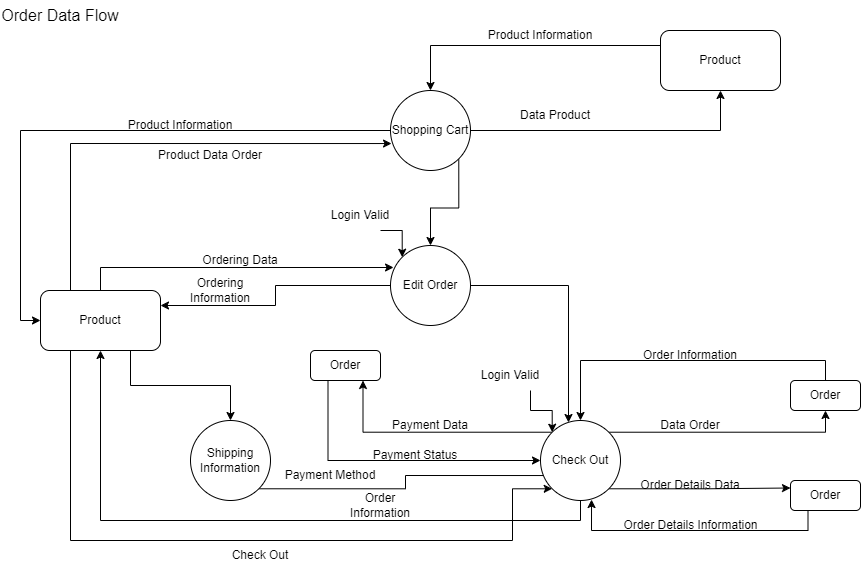

The diagram above was exported from draw.io. Its source (the exported page's mxGraphModel, read from the mxfile embedded in the PNG):
<mxGraphModel dx="1434" dy="782" grid="0" gridSize="10" guides="1" tooltips="1" connect="1" arrows="1" fold="1" page="1" pageScale="1" pageWidth="1400" pageHeight="850" background="#FFFFFF" math="0" shadow="0">
  <root>
    <mxCell id="0" />
    <mxCell id="1" parent="0" />
    <mxCell id="Tcnb8PcQ8rqOU-qE9Lv9-5" style="edgeStyle=orthogonalEdgeStyle;rounded=0;orthogonalLoop=1;jettySize=auto;html=1;exitX=1;exitY=0.5;exitDx=0;exitDy=0;entryX=0.5;entryY=1;entryDx=0;entryDy=0;" edge="1" parent="1" source="Tcnb8PcQ8rqOU-qE9Lv9-1" target="Tcnb8PcQ8rqOU-qE9Lv9-2">
      <mxGeometry relative="1" as="geometry" />
    </mxCell>
    <mxCell id="Tcnb8PcQ8rqOU-qE9Lv9-9" style="edgeStyle=orthogonalEdgeStyle;rounded=0;orthogonalLoop=1;jettySize=auto;html=1;exitX=0;exitY=0.5;exitDx=0;exitDy=0;entryX=0;entryY=0.5;entryDx=0;entryDy=0;" edge="1" parent="1" source="Tcnb8PcQ8rqOU-qE9Lv9-1" target="Tcnb8PcQ8rqOU-qE9Lv9-8">
      <mxGeometry relative="1" as="geometry" />
    </mxCell>
    <mxCell id="Tcnb8PcQ8rqOU-qE9Lv9-33" style="edgeStyle=orthogonalEdgeStyle;rounded=0;orthogonalLoop=1;jettySize=auto;html=1;exitX=1;exitY=1;exitDx=0;exitDy=0;entryX=0.5;entryY=0;entryDx=0;entryDy=0;" edge="1" parent="1" source="Tcnb8PcQ8rqOU-qE9Lv9-1" target="Tcnb8PcQ8rqOU-qE9Lv9-13">
      <mxGeometry relative="1" as="geometry" />
    </mxCell>
    <mxCell id="Tcnb8PcQ8rqOU-qE9Lv9-1" value="Shopping Cart" style="ellipse;whiteSpace=wrap;html=1;aspect=fixed;" vertex="1" parent="1">
      <mxGeometry x="610" y="200" width="80" height="80" as="geometry" />
    </mxCell>
    <mxCell id="Tcnb8PcQ8rqOU-qE9Lv9-3" style="edgeStyle=orthogonalEdgeStyle;rounded=0;orthogonalLoop=1;jettySize=auto;html=1;exitX=0;exitY=0.25;exitDx=0;exitDy=0;entryX=0.5;entryY=0;entryDx=0;entryDy=0;" edge="1" parent="1" source="Tcnb8PcQ8rqOU-qE9Lv9-2" target="Tcnb8PcQ8rqOU-qE9Lv9-1">
      <mxGeometry relative="1" as="geometry" />
    </mxCell>
    <mxCell id="Tcnb8PcQ8rqOU-qE9Lv9-2" value="Product" style="rounded=1;whiteSpace=wrap;html=1;" vertex="1" parent="1">
      <mxGeometry x="880" y="140" width="120" height="60" as="geometry" />
    </mxCell>
    <mxCell id="Tcnb8PcQ8rqOU-qE9Lv9-4" value="Product Information" style="text;html=1;strokeColor=none;fillColor=none;align=center;verticalAlign=middle;whiteSpace=wrap;rounded=0;" vertex="1" parent="1">
      <mxGeometry x="700" y="130" width="120" height="30" as="geometry" />
    </mxCell>
    <mxCell id="Tcnb8PcQ8rqOU-qE9Lv9-6" value="Data Product" style="text;html=1;strokeColor=none;fillColor=none;align=center;verticalAlign=middle;whiteSpace=wrap;rounded=0;" vertex="1" parent="1">
      <mxGeometry x="730" y="210" width="90" height="30" as="geometry" />
    </mxCell>
    <mxCell id="Tcnb8PcQ8rqOU-qE9Lv9-11" style="edgeStyle=orthogonalEdgeStyle;rounded=0;orthogonalLoop=1;jettySize=auto;html=1;exitX=0.25;exitY=0;exitDx=0;exitDy=0;entryX=0.013;entryY=0.663;entryDx=0;entryDy=0;entryPerimeter=0;" edge="1" parent="1" source="Tcnb8PcQ8rqOU-qE9Lv9-8" target="Tcnb8PcQ8rqOU-qE9Lv9-1">
      <mxGeometry relative="1" as="geometry" />
    </mxCell>
    <mxCell id="Tcnb8PcQ8rqOU-qE9Lv9-14" style="edgeStyle=orthogonalEdgeStyle;rounded=0;orthogonalLoop=1;jettySize=auto;html=1;exitX=0.5;exitY=0;exitDx=0;exitDy=0;entryX=0.038;entryY=0.275;entryDx=0;entryDy=0;entryPerimeter=0;" edge="1" parent="1" source="Tcnb8PcQ8rqOU-qE9Lv9-8" target="Tcnb8PcQ8rqOU-qE9Lv9-13">
      <mxGeometry relative="1" as="geometry" />
    </mxCell>
    <mxCell id="Tcnb8PcQ8rqOU-qE9Lv9-20" style="edgeStyle=orthogonalEdgeStyle;rounded=0;orthogonalLoop=1;jettySize=auto;html=1;exitX=0.75;exitY=1;exitDx=0;exitDy=0;entryX=0.5;entryY=0;entryDx=0;entryDy=0;" edge="1" parent="1" source="Tcnb8PcQ8rqOU-qE9Lv9-8" target="Tcnb8PcQ8rqOU-qE9Lv9-19">
      <mxGeometry relative="1" as="geometry" />
    </mxCell>
    <mxCell id="Tcnb8PcQ8rqOU-qE9Lv9-26" style="edgeStyle=orthogonalEdgeStyle;rounded=0;orthogonalLoop=1;jettySize=auto;html=1;exitX=0.25;exitY=1;exitDx=0;exitDy=0;entryX=0;entryY=1;entryDx=0;entryDy=0;" edge="1" parent="1" source="Tcnb8PcQ8rqOU-qE9Lv9-8" target="Tcnb8PcQ8rqOU-qE9Lv9-21">
      <mxGeometry relative="1" as="geometry">
        <Array as="points">
          <mxPoint x="290" y="650" />
          <mxPoint x="732" y="650" />
        </Array>
      </mxGeometry>
    </mxCell>
    <mxCell id="Tcnb8PcQ8rqOU-qE9Lv9-8" value="Product" style="rounded=1;whiteSpace=wrap;html=1;" vertex="1" parent="1">
      <mxGeometry x="260" y="400" width="120" height="60" as="geometry" />
    </mxCell>
    <mxCell id="Tcnb8PcQ8rqOU-qE9Lv9-10" value="Product Information" style="text;html=1;strokeColor=none;fillColor=none;align=center;verticalAlign=middle;whiteSpace=wrap;rounded=0;" vertex="1" parent="1">
      <mxGeometry x="340" y="220" width="120" height="30" as="geometry" />
    </mxCell>
    <mxCell id="Tcnb8PcQ8rqOU-qE9Lv9-12" value="Product Data Order" style="text;html=1;strokeColor=none;fillColor=none;align=center;verticalAlign=middle;whiteSpace=wrap;rounded=0;" vertex="1" parent="1">
      <mxGeometry x="370" y="250" width="120" height="30" as="geometry" />
    </mxCell>
    <mxCell id="Tcnb8PcQ8rqOU-qE9Lv9-15" style="edgeStyle=orthogonalEdgeStyle;rounded=0;orthogonalLoop=1;jettySize=auto;html=1;exitX=0;exitY=0.5;exitDx=0;exitDy=0;entryX=1;entryY=0.25;entryDx=0;entryDy=0;" edge="1" parent="1" source="Tcnb8PcQ8rqOU-qE9Lv9-13" target="Tcnb8PcQ8rqOU-qE9Lv9-8">
      <mxGeometry relative="1" as="geometry" />
    </mxCell>
    <mxCell id="Tcnb8PcQ8rqOU-qE9Lv9-34" style="edgeStyle=orthogonalEdgeStyle;rounded=0;orthogonalLoop=1;jettySize=auto;html=1;exitX=1;exitY=0.5;exitDx=0;exitDy=0;entryX=0.35;entryY=0.025;entryDx=0;entryDy=0;entryPerimeter=0;" edge="1" parent="1" source="Tcnb8PcQ8rqOU-qE9Lv9-13" target="Tcnb8PcQ8rqOU-qE9Lv9-21">
      <mxGeometry relative="1" as="geometry" />
    </mxCell>
    <mxCell id="Tcnb8PcQ8rqOU-qE9Lv9-13" value="Edit Order" style="ellipse;whiteSpace=wrap;html=1;aspect=fixed;" vertex="1" parent="1">
      <mxGeometry x="610" y="355" width="80" height="80" as="geometry" />
    </mxCell>
    <mxCell id="Tcnb8PcQ8rqOU-qE9Lv9-16" value="Ordering Data" style="text;html=1;strokeColor=none;fillColor=none;align=center;verticalAlign=middle;whiteSpace=wrap;rounded=0;" vertex="1" parent="1">
      <mxGeometry x="420" y="355" width="80" height="30" as="geometry" />
    </mxCell>
    <mxCell id="Tcnb8PcQ8rqOU-qE9Lv9-17" value="Ordering Information" style="text;html=1;strokeColor=none;fillColor=none;align=center;verticalAlign=middle;whiteSpace=wrap;rounded=0;" vertex="1" parent="1">
      <mxGeometry x="410" y="385" width="60" height="30" as="geometry" />
    </mxCell>
    <mxCell id="Tcnb8PcQ8rqOU-qE9Lv9-23" style="edgeStyle=orthogonalEdgeStyle;rounded=0;orthogonalLoop=1;jettySize=auto;html=1;exitX=0.25;exitY=1;exitDx=0;exitDy=0;entryX=0;entryY=0.5;entryDx=0;entryDy=0;" edge="1" parent="1" source="Tcnb8PcQ8rqOU-qE9Lv9-18" target="Tcnb8PcQ8rqOU-qE9Lv9-21">
      <mxGeometry relative="1" as="geometry" />
    </mxCell>
    <mxCell id="Tcnb8PcQ8rqOU-qE9Lv9-18" value="Order" style="rounded=1;whiteSpace=wrap;html=1;" vertex="1" parent="1">
      <mxGeometry x="530" y="460" width="70" height="30" as="geometry" />
    </mxCell>
    <mxCell id="Tcnb8PcQ8rqOU-qE9Lv9-30" style="edgeStyle=orthogonalEdgeStyle;rounded=0;orthogonalLoop=1;jettySize=auto;html=1;exitX=1;exitY=1;exitDx=0;exitDy=0;entryX=0.05;entryY=0.688;entryDx=0;entryDy=0;entryPerimeter=0;endArrow=none;endFill=0;" edge="1" parent="1" source="Tcnb8PcQ8rqOU-qE9Lv9-19" target="Tcnb8PcQ8rqOU-qE9Lv9-21">
      <mxGeometry relative="1" as="geometry" />
    </mxCell>
    <mxCell id="Tcnb8PcQ8rqOU-qE9Lv9-19" value="Shipping Information" style="ellipse;whiteSpace=wrap;html=1;aspect=fixed;" vertex="1" parent="1">
      <mxGeometry x="410" y="530" width="80" height="80" as="geometry" />
    </mxCell>
    <mxCell id="Tcnb8PcQ8rqOU-qE9Lv9-22" style="edgeStyle=orthogonalEdgeStyle;rounded=0;orthogonalLoop=1;jettySize=auto;html=1;exitX=0;exitY=0;exitDx=0;exitDy=0;entryX=0.75;entryY=1;entryDx=0;entryDy=0;" edge="1" parent="1" source="Tcnb8PcQ8rqOU-qE9Lv9-21" target="Tcnb8PcQ8rqOU-qE9Lv9-18">
      <mxGeometry relative="1" as="geometry" />
    </mxCell>
    <mxCell id="Tcnb8PcQ8rqOU-qE9Lv9-24" style="edgeStyle=orthogonalEdgeStyle;rounded=0;orthogonalLoop=1;jettySize=auto;html=1;exitX=0.5;exitY=1;exitDx=0;exitDy=0;entryX=0.5;entryY=1;entryDx=0;entryDy=0;" edge="1" parent="1" source="Tcnb8PcQ8rqOU-qE9Lv9-21" target="Tcnb8PcQ8rqOU-qE9Lv9-8">
      <mxGeometry relative="1" as="geometry" />
    </mxCell>
    <mxCell id="Tcnb8PcQ8rqOU-qE9Lv9-39" style="edgeStyle=orthogonalEdgeStyle;rounded=0;orthogonalLoop=1;jettySize=auto;html=1;exitX=1;exitY=0;exitDx=0;exitDy=0;entryX=0.5;entryY=1;entryDx=0;entryDy=0;" edge="1" parent="1" source="Tcnb8PcQ8rqOU-qE9Lv9-21" target="Tcnb8PcQ8rqOU-qE9Lv9-35">
      <mxGeometry relative="1" as="geometry" />
    </mxCell>
    <mxCell id="Tcnb8PcQ8rqOU-qE9Lv9-43" style="edgeStyle=orthogonalEdgeStyle;rounded=0;orthogonalLoop=1;jettySize=auto;html=1;exitX=1;exitY=1;exitDx=0;exitDy=0;entryX=0;entryY=0.25;entryDx=0;entryDy=0;" edge="1" parent="1" source="Tcnb8PcQ8rqOU-qE9Lv9-21" target="Tcnb8PcQ8rqOU-qE9Lv9-36">
      <mxGeometry relative="1" as="geometry" />
    </mxCell>
    <mxCell id="Tcnb8PcQ8rqOU-qE9Lv9-21" value="Check Out" style="ellipse;whiteSpace=wrap;html=1;aspect=fixed;" vertex="1" parent="1">
      <mxGeometry x="760" y="530" width="80" height="80" as="geometry" />
    </mxCell>
    <mxCell id="Tcnb8PcQ8rqOU-qE9Lv9-27" value="Check Out" style="text;html=1;strokeColor=none;fillColor=none;align=center;verticalAlign=middle;whiteSpace=wrap;rounded=0;" vertex="1" parent="1">
      <mxGeometry x="450" y="650" width="60" height="30" as="geometry" />
    </mxCell>
    <mxCell id="Tcnb8PcQ8rqOU-qE9Lv9-28" value="Order Information" style="text;html=1;strokeColor=none;fillColor=none;align=center;verticalAlign=middle;whiteSpace=wrap;rounded=0;" vertex="1" parent="1">
      <mxGeometry x="570" y="600" width="60" height="30" as="geometry" />
    </mxCell>
    <mxCell id="Tcnb8PcQ8rqOU-qE9Lv9-29" value="Payment Data" style="text;html=1;strokeColor=none;fillColor=none;align=center;verticalAlign=middle;whiteSpace=wrap;rounded=0;" vertex="1" parent="1">
      <mxGeometry x="610" y="520" width="80" height="30" as="geometry" />
    </mxCell>
    <mxCell id="Tcnb8PcQ8rqOU-qE9Lv9-31" value="Payment Method" style="text;html=1;strokeColor=none;fillColor=none;align=center;verticalAlign=middle;whiteSpace=wrap;rounded=0;" vertex="1" parent="1">
      <mxGeometry x="500" y="570" width="100" height="30" as="geometry" />
    </mxCell>
    <mxCell id="Tcnb8PcQ8rqOU-qE9Lv9-32" value="Payment Status" style="text;html=1;strokeColor=none;fillColor=none;align=center;verticalAlign=middle;whiteSpace=wrap;rounded=0;" vertex="1" parent="1">
      <mxGeometry x="590" y="550" width="90" height="30" as="geometry" />
    </mxCell>
    <mxCell id="Tcnb8PcQ8rqOU-qE9Lv9-40" style="edgeStyle=orthogonalEdgeStyle;rounded=0;orthogonalLoop=1;jettySize=auto;html=1;exitX=0.5;exitY=0;exitDx=0;exitDy=0;entryX=0.5;entryY=0;entryDx=0;entryDy=0;" edge="1" parent="1" source="Tcnb8PcQ8rqOU-qE9Lv9-35" target="Tcnb8PcQ8rqOU-qE9Lv9-21">
      <mxGeometry relative="1" as="geometry" />
    </mxCell>
    <mxCell id="Tcnb8PcQ8rqOU-qE9Lv9-35" value="Order" style="rounded=1;whiteSpace=wrap;html=1;" vertex="1" parent="1">
      <mxGeometry x="1010" y="490" width="70" height="30" as="geometry" />
    </mxCell>
    <mxCell id="Tcnb8PcQ8rqOU-qE9Lv9-38" style="edgeStyle=orthogonalEdgeStyle;rounded=0;orthogonalLoop=1;jettySize=auto;html=1;exitX=0.25;exitY=1;exitDx=0;exitDy=0;entryX=0.638;entryY=0.988;entryDx=0;entryDy=0;entryPerimeter=0;" edge="1" parent="1" source="Tcnb8PcQ8rqOU-qE9Lv9-36" target="Tcnb8PcQ8rqOU-qE9Lv9-21">
      <mxGeometry relative="1" as="geometry" />
    </mxCell>
    <mxCell id="Tcnb8PcQ8rqOU-qE9Lv9-36" value="Order" style="rounded=1;whiteSpace=wrap;html=1;" vertex="1" parent="1">
      <mxGeometry x="1010" y="590" width="70" height="30" as="geometry" />
    </mxCell>
    <mxCell id="Tcnb8PcQ8rqOU-qE9Lv9-41" value="Order Information" style="text;html=1;strokeColor=none;fillColor=none;align=center;verticalAlign=middle;whiteSpace=wrap;rounded=0;" vertex="1" parent="1">
      <mxGeometry x="860" y="450" width="100" height="30" as="geometry" />
    </mxCell>
    <mxCell id="Tcnb8PcQ8rqOU-qE9Lv9-42" value="Data Order" style="text;html=1;strokeColor=none;fillColor=none;align=center;verticalAlign=middle;whiteSpace=wrap;rounded=0;" vertex="1" parent="1">
      <mxGeometry x="875" y="520" width="70" height="30" as="geometry" />
    </mxCell>
    <mxCell id="Tcnb8PcQ8rqOU-qE9Lv9-44" value="Order Details Data" style="text;html=1;strokeColor=none;fillColor=none;align=center;verticalAlign=middle;whiteSpace=wrap;rounded=0;" vertex="1" parent="1">
      <mxGeometry x="855" y="580" width="110" height="30" as="geometry" />
    </mxCell>
    <mxCell id="Tcnb8PcQ8rqOU-qE9Lv9-45" value="Order Details Information" style="text;html=1;strokeColor=none;fillColor=none;align=center;verticalAlign=middle;whiteSpace=wrap;rounded=0;" vertex="1" parent="1">
      <mxGeometry x="837.5" y="620" width="145" height="30" as="geometry" />
    </mxCell>
    <mxCell id="Tcnb8PcQ8rqOU-qE9Lv9-51" style="edgeStyle=orthogonalEdgeStyle;rounded=0;orthogonalLoop=1;jettySize=auto;html=1;exitX=0.75;exitY=1;exitDx=0;exitDy=0;entryX=0;entryY=0;entryDx=0;entryDy=0;" edge="1" parent="1" source="Tcnb8PcQ8rqOU-qE9Lv9-47" target="Tcnb8PcQ8rqOU-qE9Lv9-13">
      <mxGeometry relative="1" as="geometry" />
    </mxCell>
    <mxCell id="Tcnb8PcQ8rqOU-qE9Lv9-47" value="Login Valid" style="text;html=1;strokeColor=none;fillColor=none;align=center;verticalAlign=middle;whiteSpace=wrap;rounded=0;" vertex="1" parent="1">
      <mxGeometry x="540" y="310" width="80" height="30" as="geometry" />
    </mxCell>
    <mxCell id="Tcnb8PcQ8rqOU-qE9Lv9-50" style="edgeStyle=orthogonalEdgeStyle;rounded=0;orthogonalLoop=1;jettySize=auto;html=1;exitX=0.75;exitY=1;exitDx=0;exitDy=0;entryX=0;entryY=0;entryDx=0;entryDy=0;" edge="1" parent="1" source="Tcnb8PcQ8rqOU-qE9Lv9-49" target="Tcnb8PcQ8rqOU-qE9Lv9-21">
      <mxGeometry relative="1" as="geometry" />
    </mxCell>
    <mxCell id="Tcnb8PcQ8rqOU-qE9Lv9-49" value="Login Valid" style="text;html=1;strokeColor=none;fillColor=none;align=center;verticalAlign=middle;whiteSpace=wrap;rounded=0;" vertex="1" parent="1">
      <mxGeometry x="690" y="470" width="80" height="30" as="geometry" />
    </mxCell>
    <mxCell id="Tcnb8PcQ8rqOU-qE9Lv9-52" value="&lt;font style=&quot;font-size: 16px;&quot;&gt;Order Data Flow&lt;/font&gt;" style="text;html=1;strokeColor=none;fillColor=none;align=center;verticalAlign=middle;whiteSpace=wrap;rounded=0;" vertex="1" parent="1">
      <mxGeometry x="220" y="110" width="120" height="30" as="geometry" />
    </mxCell>
  </root>
</mxGraphModel>